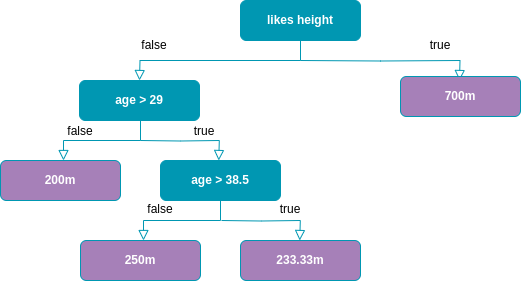

The diagram above was exported from draw.io. Its source (the exported page's mxGraphModel, read from the mxfile embedded in the PNG):
<mxGraphModel dx="1364" dy="913" grid="1" gridSize="10" guides="1" tooltips="1" connect="1" arrows="1" fold="1" page="1" pageScale="1" pageWidth="827" pageHeight="1169" math="0" shadow="0">
  <root>
    <mxCell id="0" />
    <mxCell id="1" parent="0" />
    <mxCell id="7ybJqyZVo-lREKUy7coq-1" value="" style="rounded=0;html=1;jettySize=auto;orthogonalLoop=1;fontSize=11;endArrow=block;endFill=0;endSize=8;strokeWidth=1;shadow=0;labelBackgroundColor=none;edgeStyle=orthogonalEdgeStyle;entryX=0.5;entryY=0;entryDx=0;entryDy=0;exitX=0.5;exitY=1;exitDx=0;exitDy=0;strokeColor=#0097B2;" parent="1" source="7ybJqyZVo-lREKUy7coq-2" edge="1">
      <mxGeometry relative="1" as="geometry">
        <mxPoint x="219" y="200" as="targetPoint" />
      </mxGeometry>
    </mxCell>
    <mxCell id="7ybJqyZVo-lREKUy7coq-2" value="&lt;font color=&quot;#ffffff&quot;&gt;&lt;b&gt;likes height&lt;/b&gt;&lt;/font&gt;" style="rounded=1;whiteSpace=wrap;html=1;fontSize=12;glass=0;strokeWidth=1;shadow=0;fillColor=#0097B2;strokeColor=#0097B2;" parent="1" vertex="1">
      <mxGeometry x="320" y="120" width="120" height="40" as="geometry" />
    </mxCell>
    <mxCell id="7ybJqyZVo-lREKUy7coq-11" value="" style="rounded=0;html=1;jettySize=auto;orthogonalLoop=1;fontSize=11;endArrow=block;endFill=0;endSize=8;strokeWidth=1;shadow=0;labelBackgroundColor=none;edgeStyle=orthogonalEdgeStyle;entryX=0.5;entryY=0;entryDx=0;entryDy=0;strokeColor=#0097B2;" parent="1" edge="1">
      <mxGeometry relative="1" as="geometry">
        <mxPoint x="380" y="180" as="sourcePoint" />
        <mxPoint x="539" y="200" as="targetPoint" />
      </mxGeometry>
    </mxCell>
    <mxCell id="7ybJqyZVo-lREKUy7coq-15" value="true" style="text;html=1;strokeColor=none;fillColor=none;align=center;verticalAlign=middle;whiteSpace=wrap;rounded=0;" parent="1" vertex="1">
      <mxGeometry x="490" y="150" width="60" height="30" as="geometry" />
    </mxCell>
    <mxCell id="czRnGx9iezv_RPsm4QOs-11" value="false" style="text;html=1;strokeColor=none;fillColor=none;align=center;verticalAlign=middle;whiteSpace=wrap;rounded=0;" parent="1" vertex="1">
      <mxGeometry x="204" y="150" width="60" height="30" as="geometry" />
    </mxCell>
    <mxCell id="FYqFEonX0-NMNuPNf6QI-1" value="&lt;font color=&quot;#ffffff&quot;&gt;&lt;b&gt;age &amp;gt; 29&lt;/b&gt;&lt;/font&gt;" style="rounded=1;whiteSpace=wrap;html=1;fontSize=12;glass=0;strokeWidth=1;shadow=0;fillColor=#0097B2;strokeColor=#0097B2;" parent="1" vertex="1">
      <mxGeometry x="159" y="200" width="120" height="40" as="geometry" />
    </mxCell>
    <mxCell id="FYqFEonX0-NMNuPNf6QI-3" value="&lt;font color=&quot;#ffffff&quot;&gt;&lt;b&gt;age &amp;gt; 38.5&lt;/b&gt;&lt;/font&gt;" style="rounded=1;whiteSpace=wrap;html=1;fontSize=12;glass=0;strokeWidth=1;shadow=0;fillColor=#0097B2;strokeColor=#0097B2;" parent="1" vertex="1">
      <mxGeometry x="240" y="280" width="120" height="40" as="geometry" />
    </mxCell>
    <mxCell id="FYqFEonX0-NMNuPNf6QI-4" value="&lt;font color=&quot;#ffffff&quot;&gt;&lt;b&gt;233.33m&lt;/b&gt;&lt;/font&gt;" style="rounded=1;whiteSpace=wrap;html=1;fontSize=12;glass=0;strokeWidth=1;shadow=0;fillColor=#A680B8;strokeColor=#0097B2;" parent="1" vertex="1">
      <mxGeometry x="320" y="360" width="120" height="40" as="geometry" />
    </mxCell>
    <mxCell id="FYqFEonX0-NMNuPNf6QI-6" value="&lt;font color=&quot;#ffffff&quot;&gt;&lt;b&gt;700m&lt;/b&gt;&lt;/font&gt;" style="rounded=1;whiteSpace=wrap;html=1;fontSize=12;glass=0;strokeWidth=1;shadow=0;fillColor=#A680B8;strokeColor=#0097B2;" parent="1" vertex="1">
      <mxGeometry x="480" y="196" width="120" height="40" as="geometry" />
    </mxCell>
    <mxCell id="FYqFEonX0-NMNuPNf6QI-7" value="&lt;font color=&quot;#ffffff&quot;&gt;&lt;b&gt;200m&lt;/b&gt;&lt;/font&gt;" style="rounded=1;whiteSpace=wrap;html=1;fontSize=12;glass=0;strokeWidth=1;shadow=0;fillColor=#A680B8;strokeColor=#0097B2;" parent="1" vertex="1">
      <mxGeometry x="80" y="280" width="120" height="40" as="geometry" />
    </mxCell>
    <mxCell id="FYqFEonX0-NMNuPNf6QI-8" value="&lt;font color=&quot;#ffffff&quot;&gt;&lt;b&gt;250m&lt;/b&gt;&lt;/font&gt;" style="rounded=1;whiteSpace=wrap;html=1;fontSize=12;glass=0;strokeWidth=1;shadow=0;fillColor=#A680B8;strokeColor=#0097B2;" parent="1" vertex="1">
      <mxGeometry x="160" y="360" width="120" height="40" as="geometry" />
    </mxCell>
    <mxCell id="FYqFEonX0-NMNuPNf6QI-11" value="" style="rounded=0;html=1;jettySize=auto;orthogonalLoop=1;fontSize=11;endArrow=block;endFill=0;endSize=8;strokeWidth=1;shadow=0;labelBackgroundColor=none;edgeStyle=orthogonalEdgeStyle;exitX=0.5;exitY=1;exitDx=0;exitDy=0;strokeColor=#0097B2;" parent="1" edge="1">
      <mxGeometry relative="1" as="geometry">
        <mxPoint x="223" y="360" as="targetPoint" />
        <mxPoint x="300" y="320" as="sourcePoint" />
        <Array as="points">
          <mxPoint x="300" y="340" />
          <mxPoint x="223" y="340" />
        </Array>
      </mxGeometry>
    </mxCell>
    <mxCell id="FYqFEonX0-NMNuPNf6QI-12" value="" style="rounded=0;html=1;jettySize=auto;orthogonalLoop=1;fontSize=11;endArrow=block;endFill=0;endSize=8;strokeWidth=1;shadow=0;labelBackgroundColor=none;edgeStyle=orthogonalEdgeStyle;entryX=0.5;entryY=0;entryDx=0;entryDy=0;strokeColor=#0097B2;" parent="1" edge="1">
      <mxGeometry relative="1" as="geometry">
        <mxPoint x="220" y="260" as="sourcePoint" />
        <mxPoint x="298.25" y="280" as="targetPoint" />
      </mxGeometry>
    </mxCell>
    <mxCell id="FYqFEonX0-NMNuPNf6QI-14" value="" style="rounded=0;html=1;jettySize=auto;orthogonalLoop=1;fontSize=11;endArrow=block;endFill=0;endSize=8;strokeWidth=1;shadow=0;labelBackgroundColor=none;edgeStyle=orthogonalEdgeStyle;entryX=0.5;entryY=0;entryDx=0;entryDy=0;strokeColor=#0097B2;" parent="1" edge="1">
      <mxGeometry relative="1" as="geometry">
        <mxPoint x="301" y="340" as="sourcePoint" />
        <mxPoint x="379.25" y="360" as="targetPoint" />
      </mxGeometry>
    </mxCell>
    <mxCell id="FYqFEonX0-NMNuPNf6QI-18" value="" style="rounded=0;html=1;jettySize=auto;orthogonalLoop=1;fontSize=11;endArrow=block;endFill=0;endSize=8;strokeWidth=1;shadow=0;labelBackgroundColor=none;edgeStyle=orthogonalEdgeStyle;exitX=0.5;exitY=1;exitDx=0;exitDy=0;strokeColor=#0097B2;" parent="1" edge="1">
      <mxGeometry relative="1" as="geometry">
        <mxPoint x="143" y="280" as="targetPoint" />
        <mxPoint x="220" y="240" as="sourcePoint" />
        <Array as="points">
          <mxPoint x="220" y="260" />
          <mxPoint x="143" y="260" />
        </Array>
      </mxGeometry>
    </mxCell>
    <mxCell id="FYqFEonX0-NMNuPNf6QI-21" value="true" style="text;html=1;strokeColor=none;fillColor=none;align=center;verticalAlign=middle;whiteSpace=wrap;rounded=0;" parent="1" vertex="1">
      <mxGeometry x="254" y="236" width="60" height="30" as="geometry" />
    </mxCell>
    <mxCell id="FYqFEonX0-NMNuPNf6QI-22" value="true" style="text;html=1;strokeColor=none;fillColor=none;align=center;verticalAlign=middle;whiteSpace=wrap;rounded=0;" parent="1" vertex="1">
      <mxGeometry x="340" y="314" width="60" height="30" as="geometry" />
    </mxCell>
    <mxCell id="FYqFEonX0-NMNuPNf6QI-23" value="false" style="text;html=1;strokeColor=none;fillColor=none;align=center;verticalAlign=middle;whiteSpace=wrap;rounded=0;" parent="1" vertex="1">
      <mxGeometry x="130" y="236" width="60" height="30" as="geometry" />
    </mxCell>
    <mxCell id="FQ4oPTqtWKLRN9m2Q5kv-3" value="false" style="text;html=1;strokeColor=none;fillColor=none;align=center;verticalAlign=middle;whiteSpace=wrap;rounded=0;" vertex="1" parent="1">
      <mxGeometry x="210" y="314" width="60" height="30" as="geometry" />
    </mxCell>
  </root>
</mxGraphModel>